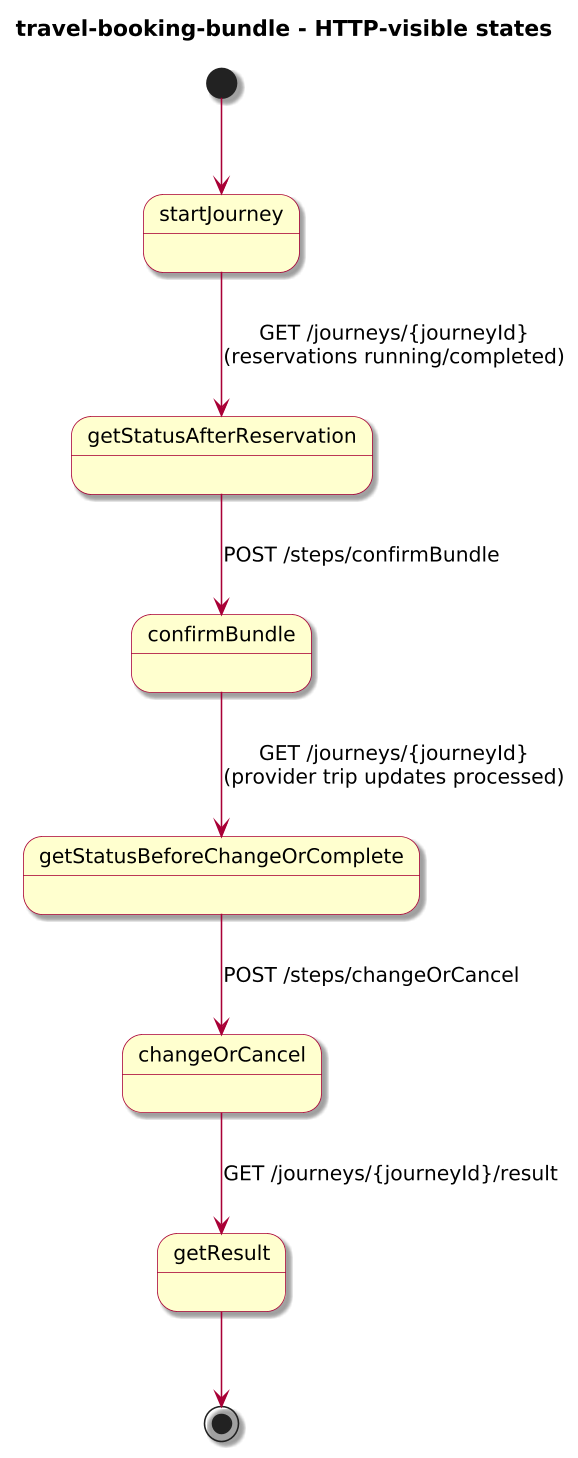

The diagram above was rendered by PlantUML. Its source (embedded in the PNG):
@startuml
!include journey-diagram-theme.puml
title travel-booking-bundle - HTTP-visible states

[*] --> startJourney

state startJourney
state getStatusAfterReservation
state confirmBundle
state getStatusBeforeChangeOrComplete
state changeOrCancel
state getResult

startJourney --> getStatusAfterReservation : GET /journeys/{journeyId}\n(reservations running/completed)
getStatusAfterReservation --> confirmBundle : POST /steps/confirmBundle
confirmBundle --> getStatusBeforeChangeOrComplete : GET /journeys/{journeyId}\n(provider trip updates processed)
getStatusBeforeChangeOrComplete --> changeOrCancel : POST /steps/changeOrCancel
changeOrCancel --> getResult : GET /journeys/{journeyId}/result

getResult --> [*]

@enduml